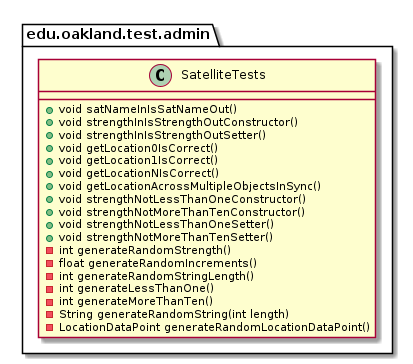

The diagram above was rendered by PlantUML. Its source (embedded in the PNG):
@startuml SatelliteTests

package edu.oakland.test.admin {
    class SatelliteTests {
       + void satNameInIsSatNameOut()
       + void strengthInIsStrengthOutConstructor()
       + void strengthInIsStrengthOutSetter()
       + void getLocation0IsCorrect()
       + void getLocation1IsCorrect()
       + void getLocationNIsCorrect()
       + void getLocationAcrossMultipleObjectsInSync()
       + void strengthNotLessThanOneConstructor()
       + void strengthNotMoreThanTenConstructor()
       + void strengthNotLessThanOneSetter()
       + void strengthNotMoreThanTenSetter()
       - int generateRandomStrength()
       - float generateRandomIncrements()
       - int generateRandomStringLength()
       - int generateLessThanOne()
       - int generateMoreThanTen()
       - String generateRandomString(int length)
       - LocationDataPoint generateRandomLocationDataPoint()
    }
}

@enduml